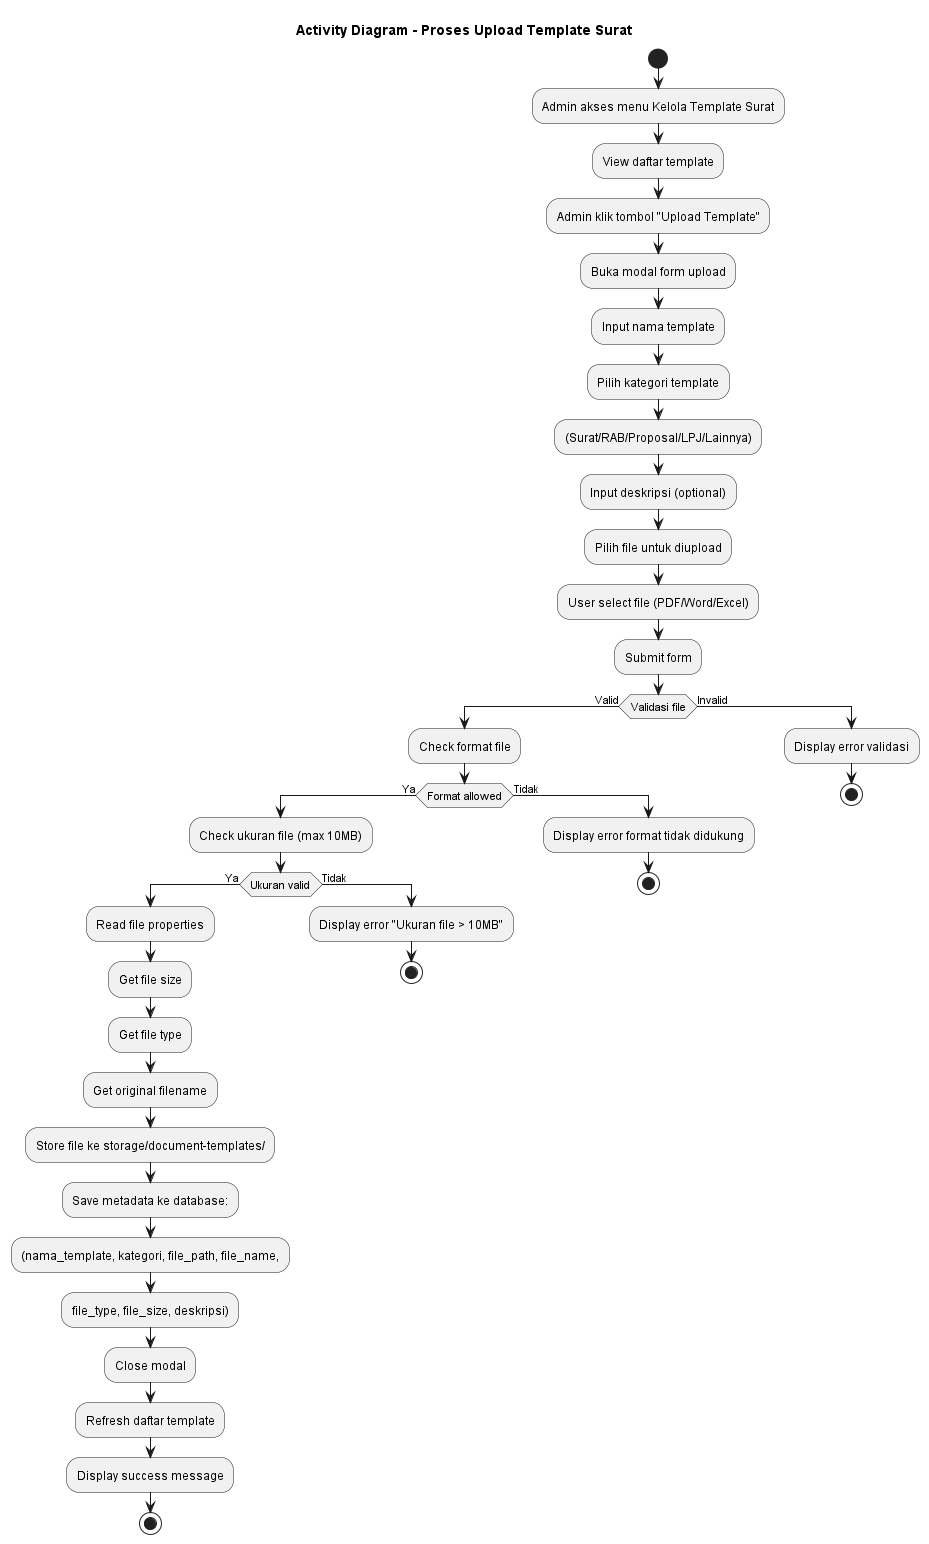

The diagram above was rendered by PlantUML. Its source (embedded in the PNG):
@startuml Upload_Template_Surat
title Activity Diagram - Proses Upload Template Surat

start
:Admin akses menu Kelola Template Surat;
:View daftar template;
:Admin klik tombol "Upload Template";
:Buka modal form upload;

:Input nama template;
:Pilih kategori template;
:(Surat/RAB/Proposal/LPJ/Lainnya);
:Input deskripsi (optional);
:Pilih file untuk diupload;

:User select file (PDF/Word/Excel);

:Submit form;

if (Validasi file) then (Valid)
    :Check format file;
    if (Format allowed) then (Ya)
        :Check ukuran file (max 10MB);
        if (Ukuran valid) then (Ya)
            :Read file properties;
            :Get file size;
            :Get file type;
            :Get original filename;
            :Store file ke storage/document-templates/;
            :Save metadata ke database:;
            :(nama_template, kategori, file_path, file_name,;
            :file_type, file_size, deskripsi);
            :Close modal;
            :Refresh daftar template;
            :Display success message;
            stop
        else (Tidak)
            :Display error "Ukuran file > 10MB";
            stop
        endif
    else (Tidak)
        :Display error format tidak didukung;
        stop
    endif
else (Invalid)
    :Display error validasi;
    stop
endif

@enduml